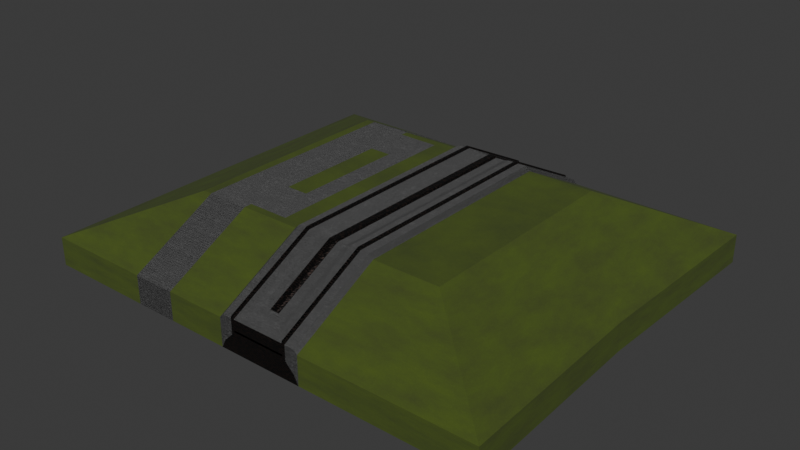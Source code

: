 # Source: VAB_Stand.blend  (saved by Blender 4.4.30; exported with 4.5.12 LTS)
import bpy
from mathutils import Matrix  # noqa: F401  (used for matrix-valued properties, if any)

bpy.ops.wm.read_factory_settings(use_empty=True)
scene = bpy.context.scene
scene.name = 'Scene'

# ---- collections
col_collection = bpy.data.collections.new('Collection'); scene.collection.children.link(col_collection)

# ---- images (referenced by path relative to the original .blend; pixels are not part of the script)
import os
ASSET_DIR = os.environ.get("B2B_ASSET_DIR", "")  # directory of the original .blend (textures are referenced by path, not embedded)
HERE = os.path.dirname(os.path.abspath(__file__))  # packed textures are extracted next to this script under _unpacked/

def load_image(name, relpath, width, height, colorspace="sRGB"):
    """Load a texture the original file referenced (path relative to the .blend, or extracted next to this script)."""
    p = next((c for c in (os.path.join(HERE, relpath), os.path.join(ASSET_DIR, relpath)) if relpath and os.path.exists(c)), "")
    if p:
        img = bpy.data.images.load(p, check_existing=True)
        img.name = name
    else:  # same state as the original file: an image datablock whose file is absent (Cycles renders it pink)
        img = bpy.data.images.new(name, width, height)
        img.source = "FILE"
        img.filepath = "//" + (relpath or name)
    img.colorspace_settings.name = colorspace
    return img
img_color = load_image('Color', 'VAB_Stand_CLR.png', 1024, 1024, 'sRGB')

# ---- materials (node trees are filled in below, after node groups)
mat_grass = bpy.data.materials.new('Grass')
mat_walkway = bpy.data.materials.new('Walkway')
mat_metal = bpy.data.materials.new('Metal')

# ---- material node trees
mat_grass.use_nodes = True; mat_grass.node_tree.nodes.clear()
_N = mat_grass.node_tree.nodes; _L = mat_grass.node_tree.links
n0 = _N.new('ShaderNodeBsdfPrincipled'); n0.name = 'Principled BSDF'; n0.location = (10, 300)
n0.inputs[2].default_value = 1.0
n1 = _N.new('ShaderNodeOutputMaterial'); n1.name = 'Material Output'; n1.location = (300, 300)
n2 = _N.new('ShaderNodeTexNoise'); n2.name = 'Noise Texture'; n2.location = (-746, 187)
n2.inputs[2].default_value = 10.0
n2.inputs[3].default_value = 5.0
n2.inputs[5].default_value = 3.3
n2.inputs[6].default_value = 0.8
n3 = _N.new('ShaderNodeValToRGB'); n3.name = 'Color Ramp'; n3.location = (-522, 200)
while len(n3.color_ramp.elements) > 1: n3.color_ramp.elements.remove(n3.color_ramp.elements[-1])
n3.color_ramp.elements[0].position = 0.3377; n3.color_ramp.elements[0].color = (0.06424, 0.09851, 0.007701, 1.0)
_e = n3.color_ramp.elements.new(0.9956); _e.color = (0.03319, 0.0387, 0.01192, 1.0)
n4 = _N.new('ShaderNodeTexVoronoi'); n4.name = 'Voronoi Texture'; n4.location = (-954, 379)
n4.normalize = True
n4.inputs[2].default_value = 200.0
n4.inputs[3].default_value = 15.0
n4.inputs[4].default_value = 0.8065
n5 = _N.new('ShaderNodeValToRGB'); n5.name = 'Color Ramp.001'; n5.location = (-607, 435)
n5.color_ramp.interpolation = 'EASE'
while len(n5.color_ramp.elements) > 1: n5.color_ramp.elements.remove(n5.color_ramp.elements[-1])
n5.color_ramp.elements[0].position = 0.2368; n5.color_ramp.elements[0].color = (1.0, 1.0, 1.0, 1.0)
_e = n5.color_ramp.elements.new(1.0); _e.color = (0.6335, 0.6335, 0.6335, 1.0)
n6 = _N.new('ShaderNodeMix'); n6.name = 'Mix'; n6.location = (-170, 382)
n6.data_type = 'RGBA'
n6.inputs[6].default_value = (0.264, 0.3796, 0.06041, 1.0)
n7 = _N.new('ShaderNodeTexImage'); n7.name = 'Image Texture'; n7.location = (-367, 733)
n7.image = img_color
_L.new(n0.outputs[0], n1.inputs[0])
_L.new(n2.outputs[1], n3.inputs[0])
_L.new(n6.outputs[2], n0.inputs[0])
_L.new(n4.outputs[0], n5.inputs[0])
_L.new(n3.outputs[0], n6.inputs[7])
_L.new(n5.outputs[0], n6.inputs[0])
n1.is_active_output = True
mat_walkway.use_nodes = True; mat_walkway.node_tree.nodes.clear()
_N = mat_walkway.node_tree.nodes; _L = mat_walkway.node_tree.links
n0 = _N.new('ShaderNodeBsdfPrincipled'); n0.name = 'Principled BSDF'; n0.location = (10, 300)
n1 = _N.new('ShaderNodeOutputMaterial'); n1.name = 'Material Output'; n1.location = (300, 300)
n2 = _N.new('ShaderNodeTexVoronoi'); n2.name = 'Voronoi Texture'; n2.location = (-1362, 308)
n2.inputs[2].default_value = 200.0
n2.inputs[3].default_value = 1.0
n2.inputs[8].default_value = 0.1
n3 = _N.new('ShaderNodeValToRGB'); n3.name = 'Color Ramp'; n3.location = (-605, 389)
while len(n3.color_ramp.elements) > 1: n3.color_ramp.elements.remove(n3.color_ramp.elements[-1])
n3.color_ramp.elements[0].position = 0.4386; n3.color_ramp.elements[0].color = (0.1058, 0.1058, 0.1058, 1.0)
_e = n3.color_ramp.elements.new(1.0); _e.color = (0.1588, 0.1588, 0.1588, 1.0)
n4 = _N.new('ShaderNodeBump'); n4.name = 'Bump'; n4.location = (-289, 38)
n4.inputs[1].default_value = 1.0
n5 = _N.new('ShaderNodeMix'); n5.name = 'Mix'; n5.location = (-955, 569)
n5.data_type = 'RGBA'
n5.inputs[7].default_value = (0.05555, 0.05555, 0.05555, 1.0)
n6 = _N.new('ShaderNodeTexNoise'); n6.name = 'Noise Texture'; n6.location = (-1841, 564)
n6.inputs[2].default_value = 34.6
n7 = _N.new('ShaderNodeValToRGB'); n7.name = 'Color Ramp.002'; n7.location = (-1588, 621)
while len(n7.color_ramp.elements) > 1: n7.color_ramp.elements.remove(n7.color_ramp.elements[-1])
n7.color_ramp.elements[0].position = 0.0; n7.color_ramp.elements[0].color = (0.0, 0.0, 0.0, 1.0)
_e = n7.color_ramp.elements.new(1.0); _e.color = (0.9598, 0.9598, 0.9598, 1.0)
n8 = _N.new('ShaderNodeTexImage'); n8.name = 'Image Texture'; n8.location = (-435, 841)
n8.image = img_color
_L.new(n0.outputs[0], n1.inputs[0])
_L.new(n4.outputs[0], n0.inputs[5])
_L.new(n7.outputs[0], n5.inputs[0])
_L.new(n6.outputs[1], n7.inputs[0])
_L.new(n5.outputs[2], n3.inputs[0])
_L.new(n2.outputs[1], n5.inputs[6])
_L.new(n3.outputs[0], n0.inputs[0])
_L.new(n2.outputs[1], n4.inputs[3])
n1.is_active_output = True
mat_metal.use_nodes = True; mat_metal.node_tree.nodes.clear()
_N = mat_metal.node_tree.nodes; _L = mat_metal.node_tree.links
n0 = _N.new('ShaderNodeBsdfPrincipled'); n0.name = 'Principled BSDF'; n0.location = (10, 300)
n0.inputs[1].default_value = 1.0
n1 = _N.new('ShaderNodeOutputMaterial'); n1.name = 'Material Output'; n1.location = (300, 300)
n2 = _N.new('ShaderNodeTexNoise'); n2.name = 'Noise Texture'; n2.location = (-711, 240)
n2.inputs[2].default_value = 159.3
n2.inputs[3].default_value = 15.0
n3 = _N.new('ShaderNodeValToRGB'); n3.name = 'Color Ramp'; n3.location = (-433, 143)
while len(n3.color_ramp.elements) > 1: n3.color_ramp.elements.remove(n3.color_ramp.elements[-1])
n3.color_ramp.elements[0].position = 0.443; n3.color_ramp.elements[0].color = (0.1447, 0.1447, 0.1447, 1.0)
_e = n3.color_ramp.elements.new(1.0); _e.color = (1.0, 1.0, 1.0, 1.0)
n4 = _N.new('ShaderNodeValToRGB'); n4.name = 'Color Ramp.001'; n4.location = (-436, 414)
while len(n4.color_ramp.elements) > 1: n4.color_ramp.elements.remove(n4.color_ramp.elements[-1])
n4.color_ramp.elements[0].position = 0.4781; n4.color_ramp.elements[0].color = (0.08037, 0.08037, 0.08037, 1.0)
_e = n4.color_ramp.elements.new(1.0); _e.color = (0.3288, 0.1445, 0.09088, 1.0)
n5 = _N.new('ShaderNodeTexImage'); n5.name = 'Image Texture'; n5.location = (-367, 733)
n5.image = img_color
_L.new(n0.outputs[0], n1.inputs[0])
_L.new(n2.outputs[1], n3.inputs[0])
_L.new(n3.outputs[0], n0.inputs[2])
_L.new(n2.outputs[1], n4.inputs[0])
_L.new(n4.outputs[0], n0.inputs[0])
n1.is_active_output = True

# ---- world
world_world = bpy.data.worlds.new('World'); scene.world = world_world
world_world.use_nodes = True; world_world.node_tree.nodes.clear()
_N = world_world.node_tree.nodes; _L = world_world.node_tree.links
n0 = _N.new('ShaderNodeOutputWorld'); n0.name = 'World Output'; n0.location = (300, 300)
n1 = _N.new('ShaderNodeBackground'); n1.name = 'Background'; n1.location = (10, 300)
n1.inputs[0].default_value = (0.05088, 0.05088, 0.05088, 1.0)
_L.new(n1.outputs[0], n0.inputs[0])
n0.is_active_output = True
world_world.color = (0.05088, 0.05088, 0.05088)
world_world.sun_shadow_jitter_overblur = 0.0

# ---- meshes
me_cube_001 = bpy.data.meshes.new('Cube.001')
me_cube_001.from_pydata([(-5.513, -4.281, -1.0), (-3.375, -2.378, -0.03008), (4.59, -4.281, -1.0), (2.355, -2.378, -0.03008), (-5.513, -4.281, -1.613), (4.59, -4.281, -1.613), (-0.8385, -4.281, -0.912), (-0.8385, -2.378, 0.05789), (-0.9276, -4.281, -1.613), (0.8343, -4.281, -0.912), (0.9234, -4.281, -1.613), (0.9234, -2.378, -0.03008), (-0.9276, -2.378, -0.03008), (-0.9276, -4.281, -1.0), (-0.5832, -4.281, -1.138), (0.8343, -2.378, 0.05789), (0.5791, -4.281, -1.138), (0.9234, -4.281, -1.0), (-0.8385, -4.281, -1.436), (0.8343, -4.281, -1.436), (-0.6376, -2.378, 0.1011), (-0.6376, -4.281, -0.8688), (0.6335, -2.378, 0.1011), (0.6335, -4.281, -0.8688), (-0.6376, -4.281, -1.192), (0.6335, -4.281, -1.192), (-0.5832, -2.378, 0.1011), (-0.5832, -4.281, -0.8688), (0.5791, -2.378, 0.1011), (0.5791, -4.281, -0.8688), (-0.6466, -4.281, -1.244), (0.6424, -4.281, -1.244), (-0.6466, -2.378, 0.05789), (-0.6466, -4.281, -0.912), (0.6424, -2.378, 0.05789), (0.6424, -4.281, -0.912), (-0.5743, -4.281, -1.172), (0.5701, -4.281, -1.172), (-0.5743, -2.378, 0.05789), (-0.1076, -3.865, -0.7277), (0.5701, -2.378, 0.05789), (0.1035, -3.865, -0.7277), (-0.5743, -4.281, -0.912), (0.5701, -4.281, -0.912), (-0.4107, -2.378, 0.05789), (0.4065, -2.378, 0.05789), (-0.4107, -4.135, -0.8377), (0.4065, -4.135, -0.8377), (-0.2999, -2.378, 0.03035), (0.2958, -2.378, 0.03035), (-0.2999, -4.037, -0.815), (0.2958, -4.037, -0.815), (-0.1076, -2.378, 0.03035), (0.1035, -2.378, 0.03035), (0.06471, -2.393, 0.06452), (-0.06887, -2.393, 0.06452), (-0.06887, -3.88, -0.6935), (0.06471, -3.88, -0.6935), (-5.513, -2.033, -1.0), (-3.375, -1.227, -0.03008), (4.523, -2.072, -1.0), (2.355, -1.227, -0.03008), (-5.513, -2.033, -1.613), (4.523, -2.072, -1.613), (-0.9276, -1.227, -0.03008), (0.9234, -1.227, -0.03008), (-0.8385, -1.258, 0.05789), (0.8343, -1.258, 0.05789), (-0.6466, -1.323, 0.05789), (0.6424, -1.323, 0.05789), (-0.5743, -1.348, 0.05789), (0.5701, -1.348, 0.05789), (-0.6376, -1.326, 0.1011), (0.6335, -1.326, 0.1011), (-0.5832, -1.345, 0.1011), (0.5791, -1.345, 0.1011), (-0.4107, -1.403, 0.05789), (0.4065, -1.403, 0.05789), (-0.2999, -1.441, 0.03035), (0.2958, -1.441, 0.03035), (-0.1076, -1.507, 0.03035), (0.1035, -1.507, 0.03035), (-0.06887, -1.521, 0.06452), (0.06471, -1.521, 0.06452), (-2.253, -2.378, -0.03008), (-2.253, -4.281, -1.0), (-2.253, -4.281, -1.613), (-2.253, -1.227, -0.03008), (-2.021, -4.281, -1.0), (-2.021, -4.281, -1.613), (-1.781, -1.227, -0.03008), (-1.781, -2.378, -0.03008), (-1.727, -4.281, -1.0), (-1.727, -4.281, -1.613), (-1.354, -1.227, -0.03008), (-1.354, -2.378, -0.03008), (-3.183, -2.378, -0.03008), (-3.183, -4.281, -1.0), (-3.183, -4.281, -1.613), (-3.183, -1.227, -0.03008), (-5.513, -3.954, -1.0), (2.355, -2.211, -0.03008), (-5.513, -3.954, -1.613), (-0.9276, -2.211, -0.03008), (0.9234, -2.211, -0.03008), (-0.8385, -2.215, 0.05789), (0.8343, -2.215, 0.05789), (-0.6466, -2.224, 0.05789), (0.6424, -2.224, 0.05789), (-0.5743, -2.228, 0.05789), (0.5701, -2.228, 0.05789), (-0.6376, -2.225, 0.1011), (0.6335, -2.225, 0.1011), (-0.5832, -2.228, 0.1011), (0.5791, -2.228, 0.1011), (-0.4107, -2.236, 0.05789), (0.4065, -2.236, 0.05789), (-0.2999, -2.242, 0.03035), (0.2958, -2.242, 0.03035), (-0.1076, -2.251, 0.03035), (0.1035, -2.251, 0.03035), (-0.06887, -2.266, 0.06452), (0.06471, -2.266, 0.06452), (-3.375, -2.211, -0.03008), (4.58, -3.96, -1.0), (4.58, -3.96, -1.613), (-2.253, -2.211, -0.03008), (-1.781, -2.211, -0.03008), (-1.354, -2.211, -0.03008), (-3.183, -2.211, -0.03008), (-3.375, 0.0, -0.03008), (4.461, 0.0, -1.0), (4.461, 0.0, -1.613), (-5.513, 0.0, -1.0), (2.355, 0.0, -0.03008), (-5.513, 0.0, -1.613), (-0.9276, 0.0, -0.03008), (0.9234, 0.0, -0.03008), (-0.8385, 0.0, 0.05789), (0.8343, 0.0, 0.05789), (-0.6466, 0.0, 0.05789), (0.6424, 0.0, 0.05789), (-0.5743, 0.0, 0.05789), (0.5701, 0.0, 0.05789), (-0.6376, 0.0, 0.1011), (0.6335, 0.0, 0.1011), (-0.5832, 0.0, 0.1011), (0.5791, 0.0, 0.1011), (-0.4107, 0.0, 0.05789), (0.4065, 0.0, 0.05789), (-0.2999, 0.0, 0.03035), (0.2958, 0.0, 0.03035), (-0.1076, 0.0, 0.03035), (0.1035, 0.0, 0.03035), (-0.06887, 0.0, 0.06452), (0.06471, 0.0, 0.06452), (-2.253, 0.0, -0.03008), (-1.781, 0.0, -0.03008), (-1.354, 0.0, -0.03008), (-3.183, 0.0, -0.03008), (-5.513, 4.281, -1.0), (-3.375, 2.378, -0.03008), (4.59, 4.281, -1.0), (2.355, 2.378, -0.03008), (-5.513, 4.281, -1.613), (4.59, 4.281, -1.613), (-0.8385, 4.281, -0.912), (-0.8385, 2.378, 0.05789), (-0.9276, 4.281, -1.613), (0.8343, 4.281, -0.912), (0.9234, 4.281, -1.613), (0.9234, 2.378, -0.03008), (-0.9276, 2.378, -0.03008), (-0.9276, 4.281, -1.0), (-0.5832, 4.281, -1.138), (0.8343, 2.378, 0.05789), (0.5791, 4.281, -1.138), (0.9234, 4.281, -1.0), (-0.8385, 4.281, -1.436), (0.8343, 4.281, -1.436), (-0.6376, 2.378, 0.1011), (-0.6376, 4.281, -0.8688), (0.6335, 2.378, 0.1011), (0.6335, 4.281, -0.8688), (-0.6376, 4.281, -1.192), (0.6335, 4.281, -1.192), (-0.5832, 2.378, 0.1011), (-0.5832, 4.281, -0.8688), (0.5791, 2.378, 0.1011), (0.5791, 4.281, -0.8688), (-0.6466, 4.281, -1.244), (0.6424, 4.281, -1.244), (-0.6466, 2.378, 0.05789), (-0.6466, 4.281, -0.912), (0.6424, 2.378, 0.05789), (0.6424, 4.281, -0.912), (-0.5743, 4.281, -1.172), (0.5701, 4.281, -1.172), (-0.5743, 2.378, 0.05789), (-0.1076, 3.865, -0.7277), (0.5701, 2.378, 0.05789), (0.1035, 3.865, -0.7277), (-0.5743, 4.281, -0.912), (0.5701, 4.281, -0.912), (-0.4107, 2.378, 0.05789), (0.4065, 2.378, 0.05789), (-0.4107, 4.135, -0.8377), (0.4065, 4.135, -0.8377), (-0.2999, 2.378, 0.03035), (0.2958, 2.378, 0.03035), (-0.2999, 4.037, -0.815), (0.2958, 4.037, -0.815), (-0.1076, 2.378, 0.03035), (0.1035, 2.378, 0.03035), (0.06471, 2.393, 0.06452), (-0.06887, 2.393, 0.06452), (-0.06887, 3.88, -0.6935), (0.06471, 3.88, -0.6935), (-5.513, 2.033, -1.0), (-3.375, 1.227, -0.03008), (4.523, 2.072, -1.0), (2.355, 1.227, -0.03008), (-5.513, 2.033, -1.613), (4.523, 2.072, -1.613), (-0.9276, 1.227, -0.03008), (0.9234, 1.227, -0.03008), (-0.8385, 1.258, 0.05789), (0.8343, 1.258, 0.05789), (-0.6466, 1.323, 0.05789), (0.6424, 1.323, 0.05789), (-0.5743, 1.348, 0.05789), (0.5701, 1.348, 0.05789), (-0.6376, 1.326, 0.1011), (0.6335, 1.326, 0.1011), (-0.5832, 1.345, 0.1011), (0.5791, 1.345, 0.1011), (-0.4107, 1.403, 0.05789), (0.4065, 1.403, 0.05789), (-0.2999, 1.441, 0.03035), (0.2958, 1.441, 0.03035), (-0.1076, 1.507, 0.03035), (0.1035, 1.507, 0.03035), (-0.06887, 1.521, 0.06452), (0.06471, 1.521, 0.06452), (-2.253, 2.378, -0.03008), (-2.253, 4.281, -1.0), (-2.253, 4.281, -1.613), (-2.253, 1.227, -0.03008), (-2.021, 4.281, -1.0), (-2.021, 4.281, -1.613), (-1.781, 1.227, -0.03008), (-1.781, 2.378, -0.03008), (-1.727, 4.281, -1.0), (-1.727, 4.281, -1.613), (-1.354, 1.227, -0.03008), (-1.354, 2.378, -0.03008), (-3.183, 2.378, -0.03008), (-3.183, 4.281, -1.0), (-3.183, 4.281, -1.613), (-3.183, 1.227, -0.03008), (-5.513, 3.954, -1.0), (2.355, 2.211, -0.03008), (-5.513, 3.954, -1.613), (-0.9276, 2.211, -0.03008), (0.9234, 2.211, -0.03008), (-0.8385, 2.215, 0.05789), (0.8343, 2.215, 0.05789), (-0.6466, 2.224, 0.05789), (0.6424, 2.224, 0.05789), (-0.5743, 2.228, 0.05789), (0.5701, 2.228, 0.05789), (-0.6376, 2.225, 0.1011), (0.6335, 2.225, 0.1011), (-0.5832, 2.228, 0.1011), (0.5791, 2.228, 0.1011), (-0.4107, 2.236, 0.05789), (0.4065, 2.236, 0.05789), (-0.2999, 2.242, 0.03035), (0.2958, 2.242, 0.03035), (-0.1076, 2.251, 0.03035), (0.1035, 2.251, 0.03035), (-0.06887, 2.266, 0.06452), (0.06471, 2.266, 0.06452), (-3.375, 2.211, -0.03008), (4.58, 3.96, -1.0), (4.58, 3.96, -1.613), (-2.253, 2.211, -0.03008), (-1.781, 2.211, -0.03008), (-1.354, 2.211, -0.03008), (-3.183, 2.211, -0.03008)], [], [(124, 101, 3, 2), (97, 96, 1, 0), (97, 0, 4, 98), (129, 123, 1, 96), (124, 2, 5, 125), (52, 39, 56, 55), (43, 42, 36, 37), (41, 53, 54, 57), (2, 3, 11, 17), (2, 17, 10, 5), (101, 104, 11, 3), (18, 6, 13, 8), (6, 7, 12, 13), (19, 18, 8, 10), (15, 9, 17, 11), (9, 19, 10, 17), (106, 15, 11, 104), (31, 30, 18, 19), (30, 33, 6, 18), (33, 32, 7, 6), (34, 35, 9, 15), (35, 31, 19, 9), (108, 34, 15, 106), (16, 14, 24, 25), (14, 27, 21, 24), (27, 26, 20, 21), (28, 29, 23, 22), (29, 16, 25, 23), (114, 28, 22, 112), (25, 24, 30, 31), (24, 21, 33, 30), (21, 20, 32, 33), (22, 23, 35, 34), (23, 25, 31, 35), (112, 22, 34, 108), (14, 16, 37, 36), (113, 26, 38, 109), (27, 14, 36, 42), (26, 27, 42, 38), (29, 28, 40, 43), (16, 29, 43, 37), (47, 46, 42, 43), (46, 44, 38, 42), (45, 47, 43, 40), (116, 45, 40, 110), (51, 50, 46, 47), (50, 48, 44, 46), (49, 51, 47, 45), (118, 49, 45, 116), (41, 39, 50, 51), (39, 52, 48, 50), (53, 41, 51, 49), (120, 53, 49, 118), (122, 121, 55, 54), (57, 54, 55, 56), (39, 41, 57, 56), (119, 52, 55, 121), (152, 80, 82, 154), (120, 81, 83, 122), (155, 154, 82, 83), (153, 81, 79, 151), (119, 80, 78, 117), (151, 79, 77, 149), (117, 78, 76, 115), (149, 77, 71, 143), (115, 76, 70, 109), (114, 75, 71, 110), (146, 74, 70, 142), (145, 73, 69, 141), (111, 72, 68, 107), (147, 75, 73, 145), (113, 74, 72, 111), (141, 69, 67, 139), (107, 68, 66, 105), (139, 67, 65, 137), (105, 66, 64, 103), (134, 137, 65, 61), (131, 60, 63, 132), (100, 58, 62, 102), (159, 130, 59, 99), (131, 134, 61, 60), (100, 123, 59, 58), (157, 156, 87, 90), (127, 126, 84, 91), (88, 85, 86, 89), (88, 91, 84, 85), (92, 95, 91, 88), (92, 88, 89, 93), (128, 127, 91, 95), (158, 157, 90, 94), (136, 158, 94, 64), (103, 128, 95, 12), (13, 92, 93, 8), (13, 12, 95, 92), (156, 159, 99, 87), (126, 129, 96, 84), (85, 97, 98, 86), (85, 84, 96, 97), (87, 99, 129, 126), (64, 94, 128, 103), (94, 90, 127, 128), (90, 87, 126, 127), (0, 1, 123, 100), (0, 100, 102, 4), (7, 105, 103, 12), (32, 107, 105, 7), (26, 113, 111, 20), (20, 111, 107, 32), (28, 114, 110, 40), (44, 115, 109, 38), (48, 117, 115, 44), (52, 119, 117, 48), (53, 120, 122, 54), (80, 119, 121, 82), (83, 82, 121, 122), (81, 120, 118, 79), (79, 118, 116, 77), (77, 116, 110, 71), (74, 113, 109, 70), (73, 112, 108, 69), (75, 114, 112, 73), (69, 108, 106, 67), (67, 106, 104, 65), (61, 65, 104, 101), (60, 124, 125, 63), (99, 59, 123, 129), (60, 61, 101, 124), (81, 153, 155, 83), (80, 152, 150, 78), (78, 150, 148, 76), (74, 146, 144, 72), (75, 147, 143, 71), (76, 148, 142, 70), (72, 144, 140, 68), (68, 140, 138, 66), (66, 138, 136, 64), (58, 133, 135, 62), (58, 59, 130, 133), (284, 162, 163, 261), (257, 160, 161, 256), (257, 258, 164, 160), (289, 256, 161, 283), (284, 285, 165, 162), (212, 215, 216, 199), (203, 197, 196, 202), (201, 217, 214, 213), (162, 177, 171, 163), (162, 165, 170, 177), (261, 163, 171, 264), (178, 168, 173, 166), (166, 173, 172, 167), (179, 170, 168, 178), (175, 171, 177, 169), (169, 177, 170, 179), (266, 264, 171, 175), (191, 179, 178, 190), (190, 178, 166, 193), (193, 166, 167, 192), (194, 175, 169, 195), (195, 169, 179, 191), (268, 266, 175, 194), (176, 185, 184, 174), (174, 184, 181, 187), (187, 181, 180, 186), (188, 182, 183, 189), (189, 183, 185, 176), (274, 272, 182, 188), (185, 191, 190, 184), (184, 190, 193, 181), (181, 193, 192, 180), (182, 194, 195, 183), (183, 195, 191, 185), (272, 268, 194, 182), (174, 196, 197, 176), (273, 269, 198, 186), (187, 202, 196, 174), (186, 198, 202, 187), (189, 203, 200, 188), (176, 197, 203, 189), (207, 203, 202, 206), (206, 202, 198, 204), (205, 200, 203, 207), (276, 270, 200, 205), (211, 207, 206, 210), (210, 206, 204, 208), (209, 205, 207, 211), (278, 276, 205, 209), (201, 211, 210, 199), (199, 210, 208, 212), (213, 209, 211, 201), (280, 278, 209, 213), (282, 214, 215, 281), (217, 216, 215, 214), (199, 216, 217, 201), (279, 281, 215, 212), (152, 154, 242, 240), (280, 282, 243, 241), (155, 243, 242, 154), (153, 151, 239, 241), (279, 277, 238, 240), (151, 149, 237, 239), (277, 275, 236, 238), (149, 143, 231, 237), (275, 269, 230, 236), (274, 270, 231, 235), (146, 142, 230, 234), (145, 141, 229, 233), (271, 267, 228, 232), (147, 145, 233, 235), (273, 271, 232, 234), (141, 139, 227, 229), (267, 265, 226, 228), (139, 137, 225, 227), (265, 263, 224, 226), (134, 221, 225, 137), (131, 132, 223, 220), (260, 262, 222, 218), (159, 259, 219, 130), (131, 220, 221, 134), (260, 218, 219, 283), (157, 250, 247, 156), (287, 251, 244, 286), (248, 249, 246, 245), (248, 245, 244, 251), (252, 248, 251, 255), (252, 253, 249, 248), (288, 255, 251, 287), (158, 254, 250, 157), (136, 224, 254, 158), (263, 172, 255, 288), (173, 168, 253, 252), (173, 252, 255, 172), (156, 247, 259, 159), (286, 244, 256, 289), (245, 246, 258, 257), (245, 257, 256, 244), (247, 286, 289, 259), (224, 263, 288, 254), (254, 288, 287, 250), (250, 287, 286, 247), (160, 260, 283, 161), (160, 164, 262, 260), (167, 172, 263, 265), (192, 167, 265, 267), (186, 180, 271, 273), (180, 192, 267, 271), (188, 200, 270, 274), (204, 198, 269, 275), (208, 204, 275, 277), (212, 208, 277, 279), (213, 214, 282, 280), (240, 242, 281, 279), (243, 282, 281, 242), (241, 239, 278, 280), (239, 237, 276, 278), (237, 231, 270, 276), (234, 230, 269, 273), (233, 229, 268, 272), (235, 233, 272, 274), (229, 227, 266, 268), (227, 225, 264, 266), (221, 261, 264, 225), (220, 223, 285, 284), (259, 289, 283, 219), (220, 284, 261, 221), (241, 243, 155, 153), (240, 238, 150, 152), (238, 236, 148, 150), (234, 232, 144, 146), (235, 231, 143, 147), (236, 230, 142, 148), (232, 228, 140, 144), (228, 226, 138, 140), (226, 224, 136, 138), (218, 222, 135, 133), (218, 133, 130, 219)])
me_cube_001.polygons.foreach_set('material_index', [0, 0, 0, 0, 0, 2, 2, 2, 0, 0, 0, 1, 1, 2, 1, 1, 1, 2, 1, 1, 1, 1, 1, 2, 2, 2, 2, 2, 2, 2, 2, 2, 2, 2, 2, 2, 2, 2, 2, 2, 2, 1, 1, 1, 1, 1, 1, 1, 1, 1, 1, 1, 1, 2, 2, 2, 2, 2, 2, 2, 1, 1, 1, 1, 1, 1, 2, 2, 2, 2, 2, 2, 1, 1, 1, 1, 0, 0, 0, 0, 0, 0, 0, 0, 0, 0, 0, 0, 0, 1, 0, 0, 0, 0, 1, 1, 1, 1, 1, 0, 1, 1, 0, 0, 1, 1, 2, 2, 2, 1, 1, 1, 2, 2, 2, 1, 1, 1, 2, 2, 2, 1, 1, 0, 0, 0, 0, 2, 1, 1, 2, 2, 1, 2, 1, 1, 0, 0, 0, 0, 0, 0, 0, 2, 2, 2, 0, 0, 0, 1, 1, 2, 1, 1, 1, 2, 1, 1, 1, 1, 1, 2, 2, 2, 2, 2, 2, 2, 2, 2, 2, 2, 2, 2, 2, 2, 2, 2, 2, 1, 1, 1, 1, 1, 1, 1, 1, 1, 1, 1, 1, 2, 2, 2, 2, 2, 2, 2, 1, 1, 1, 1, 1, 1, 2, 2, 2, 2, 2, 2, 1, 1, 1, 1, 0, 0, 0, 0, 0, 0, 0, 0, 0, 0, 0, 0, 0, 1, 0, 0, 0, 0, 1, 1, 1, 1, 1, 0, 1, 1, 0, 0, 1, 1, 2, 2, 2, 1, 1, 1, 2, 2, 2, 1, 1, 1, 2, 2, 2, 1, 1, 0, 0, 0, 0, 2, 1, 1, 2, 2, 1, 2, 1, 1, 0, 0])
_uv = me_cube_001.uv_layers.new(name='UVMap')
_uv.uv.foreach_set('vector', [0.1634, 0.02164, 2.157e-08, 0.1394, 2.242e-08, 0.1281, 0.164, -1.971e-08, 0.4657, 0.4769, 0.3219, 0.4769, 0.3219, 0.4639, 0.4657, 0.3201, 0.762, 0.4769, 0.762, 0.3201, 0.8033, 0.3201, 0.8033, 0.4769, 0.3349, 0.01127, 0.3219, 0.01127, 0.3219, 0.0, 0.3349, 0.0, 0.8947, 0.3417, 0.8947, 0.3201, 0.9359, 0.3201, 0.9359, 0.3417, 0.2867, 0.5764, 0.2867, 0.6888, 0.2831, 0.6886, 0.2831, 0.5763, 0.7561, 0.7295, 0.7561, 0.6525, 0.7736, 0.6525, 0.7736, 0.7295, 0.2903, 0.6888, 0.2903, 0.5764, 0.2939, 0.5763, 0.2939, 0.6886, 0.6304, 0.2467, 0.4867, 0.09633, 0.4867, -3.373e-09, 0.6304, 7.481e-09, 0.762, 1.0, 0.762, 0.7533, 0.8033, 0.7533, 0.8033, 1.0, 0.7268, 0.01127, 0.6304, 0.01127, 0.6304, 0.0, 0.7268, 0.0, 0.7914, 0.6347, 0.7561, 0.6347, 0.762, 0.6287, 0.8033, 0.6287, 0.2039, 0.72, 0.2039, 0.5763, 0.2119, 0.579, 0.2119, 0.7227, 0.7914, 0.7473, 0.7914, 0.6347, 0.8033, 0.6287, 0.8033, 0.7533, 0.7164, 0.5668, 0.7164, 0.7106, 0.7084, 0.7133, 0.7084, 0.5695, 0.7561, 0.7473, 0.7914, 0.7473, 0.8033, 0.7533, 0.762, 0.7533, 0.8089, 0.01098, 0.8089, -3.112e-09, 0.8173, -2.477e-09, 0.8173, 0.01127, 0.7785, 0.7343, 0.7785, 0.6476, 0.7914, 0.6347, 0.7914, 0.7473, 0.7785, 0.6476, 0.7561, 0.6476, 0.7561, 0.6347, 0.7914, 0.6347, 0.6955, 0.7106, 0.6955, 0.5668, 0.7084, 0.5668, 0.7084, 0.7106, 0.1701, 0.5763, 0.1701, 0.72, 0.1572, 0.72, 0.1572, 0.5763, 0.7561, 0.7343, 0.7785, 0.7343, 0.7914, 0.7473, 0.7561, 0.7473, 0.7526, 0.01033, 0.7526, 0.0, 0.7656, 0.0, 0.7656, 0.01098, 0.7713, 0.7301, 0.7713, 0.6519, 0.775, 0.6482, 0.775, 0.7337, 0.7713, 0.6519, 0.7532, 0.6519, 0.7532, 0.6482, 0.775, 0.6482, 0.2684, 0.72, 0.2684, 0.5763, 0.2721, 0.5763, 0.2721, 0.72, 0.2757, 0.5763, 0.2757, 0.72, 0.2721, 0.72, 0.2721, 0.5763, 0.7532, 0.7301, 0.7713, 0.7301, 0.775, 0.7337, 0.7532, 0.7337, 0.8327, 0.01012, 0.8327, 0.0, 0.8364, 0.0, 0.8364, 0.01031, 0.775, 0.7337, 0.775, 0.6482, 0.7785, 0.6476, 0.7785, 0.7343, 0.775, 0.6482, 0.7532, 0.6482, 0.7561, 0.6476, 0.7785, 0.6476, 0.3055, 0.72, 0.3055, 0.5763, 0.3081, 0.5776, 0.3081, 0.7213, 0.3161, 0.5763, 0.3161, 0.72, 0.3135, 0.7213, 0.3135, 0.5776, 0.7532, 0.7337, 0.775, 0.7337, 0.7785, 0.7343, 0.7561, 0.7343, 0.846, 0.01031, 0.846, -3.16e-10, 0.8489, -9.183e-11, 0.8489, 0.01033, 0.3188, 0.6545, 0.3188, 0.5763, 0.3211, 0.5769, 0.3211, 0.6539, 0.84, 0.01012, 0.84, -7.644e-10, 0.843, -5.402e-10, 0.843, 0.01009, 0.7532, 0.6519, 0.7713, 0.6519, 0.7736, 0.6525, 0.7561, 0.6525, 0.3028, 0.5763, 0.3028, 0.72, 0.3002, 0.7213, 0.3002, 0.5776, 0.2975, 0.72, 0.2975, 0.5763, 0.3002, 0.5776, 0.3002, 0.7213, 0.7713, 0.7301, 0.7532, 0.7301, 0.7561, 0.7295, 0.7736, 0.7295, 0.6205, 0.6996, 0.6755, 0.6996, 0.6865, 0.7106, 0.6094, 0.7106, 0.6755, 0.6996, 0.6755, 0.5668, 0.6865, 0.5668, 0.6865, 0.7106, 0.6205, 0.5668, 0.6205, 0.6996, 0.6094, 0.7106, 0.6094, 0.5668, 0.7785, 0.009548, 0.7785, 0.0, 0.7895, 0.0, 0.7895, 0.01009, 0.4867, 0.2943, 0.4867, 0.2542, 0.4935, 0.2467, 0.4935, 0.3017, 0.2428, 0.7024, 0.2428, 0.5771, 0.2504, 0.5763, 0.2504, 0.709, 0.2352, 0.5771, 0.2352, 0.7024, 0.2275, 0.709, 0.2275, 0.5763, 0.825, 0.3109, 0.825, 0.3201, 0.8173, 0.3201, 0.8173, 0.3105, 0.08996, 0.6886, 0.1042, 0.6886, 0.1171, 0.7016, 0.07702, 0.7016, 0.1042, 0.6886, 0.1042, 0.5763, 0.1171, 0.5763, 0.1171, 0.7016, 0.08996, 0.5763, 0.08996, 0.6886, 0.07702, 0.7016, 0.07702, 0.5763, 0.7268, 0.008536, 0.7268, 0.0, 0.7397, 0.0, 0.7397, 0.009178, 0.6955, 0.5754, 0.6865, 0.5754, 0.6865, 0.5668, 0.6955, 0.5668, 0.2504, 0.6886, 0.2504, 0.5763, 0.2594, 0.5763, 0.2594, 0.6886, 0.4892, 0.3017, 0.4892, 0.3159, 0.4867, 0.3133, 0.4867, 0.3044, 0.7233, 0.8794, 0.7233, 0.8879, 0.7198, 0.8889, 0.7198, 0.8804, 0.7233, 0.7279, 0.7233, 0.8293, 0.7198, 0.8303, 0.7198, 0.7279, 0.7198, 0.5764, 0.7198, 0.6265, 0.7164, 0.6255, 0.7164, 0.5754, 0.6955, 0.7279, 0.6865, 0.7279, 0.6865, 0.6255, 0.6955, 0.6255, 0.7268, 0.16, 0.7268, 0.05865, 0.7397, 0.06306, 0.7397, 0.16, 0.7526, 0.008536, 0.7526, 0.05865, 0.7397, 0.06306, 0.7397, 0.009178, 0.825, 0.16, 0.825, 0.257, 0.8173, 0.2545, 0.8173, 0.16, 0.8327, 0.009178, 0.8327, 0.06306, 0.825, 0.0656, 0.825, 0.009548, 0.7785, 0.16, 0.7785, 0.0656, 0.7895, 0.06935, 0.7895, 0.16, 0.8005, 0.009548, 0.8005, 0.0656, 0.7895, 0.06935, 0.7895, 0.01009, 0.843, 0.31, 0.843, 0.2505, 0.846, 0.2507, 0.846, 0.31, 0.84, 0.16, 0.84, 0.06956, 0.843, 0.06935, 0.843, 0.16, 0.846, 0.16, 0.846, 0.07081, 0.8489, 0.07101, 0.8489, 0.16, 0.8489, 0.3098, 0.8489, 0.2493, 0.8519, 0.2491, 0.8519, 0.3098, 0.8327, 0.16, 0.8327, 0.06956, 0.8364, 0.07081, 0.8364, 0.16, 0.84, 0.01012, 0.84, 0.06956, 0.8364, 0.07081, 0.8364, 0.01031, 0.7526, 0.16, 0.7526, 0.07101, 0.7656, 0.07541, 0.7656, 0.16, 0.7785, 0.01033, 0.7785, 0.07101, 0.7656, 0.07541, 0.7656, 0.01098, 0.8089, 0.16, 0.8089, 0.07541, 0.8173, 0.07745, 0.8173, 0.16, 0.8005, 0.3091, 0.8005, 0.2447, 0.8089, 0.2426, 0.8089, 0.3088, 0.7268, 0.16, 0.6304, 0.16, 0.6304, 0.07745, 0.7268, 0.07745, 0.8947, 0.6078, 0.8947, 0.4686, 0.9359, 0.4686, 0.9359, 0.6078, 0.8534, 0.8743, 0.8534, 0.7451, 0.8947, 0.7451, 0.8947, 0.8743, 0.3349, 0.16, 0.3219, 0.16, 0.3219, 0.07745, 0.3349, 0.07745, 0.1561, 0.2881, 1.034e-08, 0.2881, 1.657e-08, 0.2055, 0.1599, 0.1487, 0.3219, 0.5542, 0.164, 0.4369, 0.164, 0.3707, 0.3219, 0.425, 0.4292, 0.16, 0.3975, 0.16, 0.3975, 0.07745, 0.4292, 0.07745, 0.4292, 0.01127, 0.3975, 0.01127, 0.3975, 0.0, 0.4292, 0.0, 0.762, 0.5551, 0.762, 0.5395, 0.8033, 0.5395, 0.8033, 0.5551, 0.4657, 0.5551, 0.3219, 0.5712, 0.3219, 0.5395, 0.4657, 0.5395, 0.4657, 0.5749, 0.3219, 0.6, 0.3219, 0.5712, 0.4657, 0.5551, 0.762, 0.5749, 0.762, 0.5551, 0.8033, 0.5551, 0.8033, 0.5749, 0.4579, 0.01127, 0.4292, 0.01127, 0.4292, 0.0, 0.4579, 0.0, 0.4579, 0.16, 0.4292, 0.16, 0.4292, 0.07745, 0.4579, 0.07745, 0.4867, 0.16, 0.4579, 0.16, 0.4579, 0.07745, 0.4867, 0.07745, 0.4867, 0.01127, 0.4579, 0.01127, 0.4579, 0.0, 0.4867, 0.0, 0.762, 0.6287, 0.762, 0.5749, 0.8033, 0.5749, 0.8033, 0.6287, 0.4657, 0.6287, 0.3219, 0.6287, 0.3219, 0.6, 0.4657, 0.5749, 0.3975, 0.16, 0.3349, 0.16, 0.3349, 0.07745, 0.3975, 0.07745, 0.3975, 0.01127, 0.3349, 0.01127, 0.3349, 0.0, 0.3975, 0.0, 0.762, 0.5395, 0.762, 0.4769, 0.8033, 0.4769, 0.8033, 0.5395, 0.4657, 0.5395, 0.3219, 0.5395, 0.3219, 0.4769, 0.4657, 0.4769, 0.3975, 0.07745, 0.3349, 0.07745, 0.3349, 0.01127, 0.3975, 0.01127, 0.4867, 0.07745, 0.4579, 0.07745, 0.4579, 0.01127, 0.4867, 0.01127, 0.4579, 0.07745, 0.4292, 0.07745, 0.4292, 0.01127, 0.4579, 0.01127, 0.4292, 0.07745, 0.3975, 0.07745, 0.3975, 0.01127, 0.4292, 0.01127, 0.3219, 0.5763, 0.164, 0.4482, 0.164, 0.4369, 0.3219, 0.5542, 0.8534, 0.8964, 0.8534, 0.8743, 0.8947, 0.8743, 0.8947, 0.8964, 0.8005, 0.3201, 0.8005, 0.3091, 0.8089, 0.3088, 0.8089, 0.3201, 0.7785, 0.0, 0.7785, 0.01033, 0.7656, 0.01098, 0.7656, 0.0, 0.84, 0.0, 0.84, 0.01012, 0.8364, 0.01031, 0.8364, 0.0, 0.8489, 0.3201, 0.8489, 0.3098, 0.8519, 0.3098, 0.8519, 0.3201, 0.843, 0.3201, 0.843, 0.31, 0.846, 0.31, 0.846, 0.3201, 0.8005, 0.0, 0.8005, 0.009548, 0.7895, 0.01009, 0.7895, 0.0, 0.8327, -1.317e-09, 0.8327, 0.009178, 0.825, 0.009548, 0.825, -1.897e-09, 0.7526, 0.0, 0.7526, 0.008536, 0.7397, 0.009178, 0.7397, 0.0, 0.7198, 0.5678, 0.7198, 0.5764, 0.7164, 0.5754, 0.7164, 0.5668, 0.7233, 0.8293, 0.7233, 0.8794, 0.7198, 0.8804, 0.7198, 0.8303, 0.6955, 0.6255, 0.6865, 0.6255, 0.6865, 0.5754, 0.6955, 0.5754, 0.7268, 0.05865, 0.7268, 0.008536, 0.7397, 0.009178, 0.7397, 0.06306, 0.825, 0.257, 0.825, 0.3109, 0.8173, 0.3105, 0.8173, 0.2545, 0.7785, 0.0656, 0.7785, 0.009548, 0.7895, 0.01009, 0.7895, 0.06935, 0.84, 0.06956, 0.84, 0.01012, 0.843, 0.01009, 0.843, 0.06935, 0.846, 0.07081, 0.846, 0.01031, 0.8489, 0.01033, 0.8489, 0.07101, 0.8327, 0.06956, 0.8327, 0.01012, 0.8364, 0.01031, 0.8364, 0.07081, 0.7526, 0.07101, 0.7526, 0.01033, 0.7656, 0.01098, 0.7656, 0.07541, 0.8089, 0.07541, 0.8089, 0.01098, 0.8173, 0.01127, 0.8173, 0.07745, 0.7268, 0.07745, 0.6304, 0.07745, 0.6304, 0.01127, 0.7268, 0.01127, 0.8947, 0.4686, 0.8947, 0.3417, 0.9359, 0.3417, 0.9359, 0.4686, 0.3349, 0.07745, 0.3219, 0.07745, 0.3219, 0.01127, 0.3349, 0.01127, 0.1599, 0.1487, 1.657e-08, 0.2055, 2.157e-08, 0.1394, 0.1634, 0.02164, 0.7198, 0.6265, 0.7198, 0.7279, 0.7164, 0.7279, 0.7164, 0.6255, 0.7526, 0.05865, 0.7526, 0.16, 0.7397, 0.16, 0.7397, 0.06306, 0.8327, 0.06306, 0.8327, 0.16, 0.825, 0.16, 0.825, 0.0656, 0.84, 0.06956, 0.84, 0.16, 0.8364, 0.16, 0.8364, 0.07081, 0.843, 0.2505, 0.843, 0.16, 0.846, 0.16, 0.846, 0.2507, 0.8005, 0.0656, 0.8005, 0.16, 0.7895, 0.16, 0.7895, 0.06935, 0.8489, 0.2493, 0.8489, 0.16, 0.8519, 0.16, 0.8519, 0.2491, 0.7785, 0.07101, 0.7785, 0.16, 0.7656, 0.16, 0.7656, 0.07541, 0.8005, 0.2447, 0.8005, 0.16, 0.8089, 0.16, 0.8089, 0.2426, 0.8534, 0.7451, 0.8534, 0.6082, 0.8947, 0.6082, 0.8947, 0.7451, 0.3219, 0.425, 0.164, 0.3707, 0.164, 0.2881, 0.3219, 0.2881, 0.1634, 0.5546, 0.164, 0.5763, -1.745e-09, 0.4482, -8.936e-10, 0.4369, 0.6094, 0.4719, 0.6094, 0.6287, 0.4657, 0.4848, 0.4657, 0.4719, 0.8121, 0.8432, 0.8534, 0.8432, 0.8534, 1.0, 0.8121, 1.0, 0.3349, 0.3088, 0.3349, 0.3201, 0.3219, 0.3201, 0.3219, 0.3088, 0.8947, 0.8745, 0.9359, 0.8745, 0.9359, 0.8961, 0.8947, 0.8961, 0.2867, 0.5764, 0.2903, 0.5763, 0.2903, 0.6886, 0.2867, 0.6888, 0.8062, 0.5906, 0.8237, 0.5906, 0.8237, 0.6676, 0.8062, 0.6676, 0.2975, 0.6888, 0.2939, 0.6886, 0.2939, 0.5763, 0.2975, 0.5764, 0.7532, 0.3201, 0.7532, 0.5668, 0.6094, 0.5668, 0.6094, 0.4705, 0.8121, 0.3201, 0.8534, 0.3201, 0.8534, 0.5668, 0.8121, 0.5668, 0.7268, 0.3088, 0.7268, 0.3201, 0.6304, 0.3201, 0.6304, 0.3088, 0.8415, 0.6854, 0.8534, 0.6914, 0.8121, 0.6914, 0.8062, 0.6854, 0.2199, 0.72, 0.2119, 0.7227, 0.2119, 0.579, 0.2199, 0.5763, 0.8415, 0.5728, 0.8534, 0.5668, 0.8534, 0.6914, 0.8415, 0.6854, 0.196, 0.5763, 0.2039, 0.579, 0.2039, 0.7227, 0.196, 0.72, 0.8062, 0.5728, 0.8121, 0.5668, 0.8534, 0.5668, 0.8415, 0.5728, 0.8089, 0.3091, 0.8173, 0.3088, 0.8173, 0.3201, 0.8089, 0.3201, 0.8286, 0.5857, 0.8415, 0.5728, 0.8415, 0.6854, 0.8286, 0.6725, 0.8286, 0.6725, 0.8415, 0.6854, 0.8062, 0.6854, 0.8062, 0.6725, 0.183, 0.72, 0.1701, 0.72, 0.1701, 0.5763, 0.183, 0.5763, 0.183, 0.5763, 0.196, 0.5763, 0.196, 0.72, 0.183, 0.72, 0.8062, 0.5857, 0.8062, 0.5728, 0.8415, 0.5728, 0.8286, 0.5857, 0.7526, 0.3098, 0.7656, 0.3091, 0.7656, 0.3201, 0.7526, 0.3201, 0.8214, 0.59, 0.825, 0.5864, 0.825, 0.6719, 0.8214, 0.6682, 0.8214, 0.6682, 0.825, 0.6719, 0.8033, 0.6719, 0.8033, 0.6682, 0.2794, 0.72, 0.2757, 0.72, 0.2757, 0.5763, 0.2794, 0.5763, 0.2794, 0.5763, 0.2831, 0.5763, 0.2831, 0.72, 0.2794, 0.72, 0.8033, 0.59, 0.8033, 0.5864, 0.825, 0.5864, 0.8214, 0.59, 0.8327, 0.31, 0.8364, 0.3098, 0.8364, 0.3201, 0.8327, 0.3201, 0.825, 0.5864, 0.8286, 0.5857, 0.8286, 0.6725, 0.825, 0.6719, 0.825, 0.6719, 0.8286, 0.6725, 0.8062, 0.6725, 0.8033, 0.6719, 0.3108, 0.72, 0.3081, 0.7213, 0.3081, 0.5776, 0.3108, 0.5763, 0.3161, 0.5763, 0.3188, 0.5776, 0.3188, 0.7213, 0.3161, 0.72, 0.8033, 0.5864, 0.8062, 0.5857, 0.8286, 0.5857, 0.825, 0.5864, 0.846, 0.3098, 0.8489, 0.3098, 0.8489, 0.3201, 0.846, 0.3201, 0.3219, 0.6287, 0.3242, 0.6293, 0.3242, 0.7063, 0.3219, 0.7069, 0.84, 0.31, 0.843, 0.31, 0.843, 0.3201, 0.84, 0.3201, 0.8033, 0.6682, 0.8062, 0.6676, 0.8237, 0.6676, 0.8214, 0.6682, 0.3108, 0.5763, 0.3135, 0.5776, 0.3135, 0.7213, 0.3108, 0.72, 0.3055, 0.72, 0.3028, 0.7213, 0.3028, 0.5776, 0.3055, 0.5763, 0.8214, 0.59, 0.8237, 0.5906, 0.8062, 0.5906, 0.8033, 0.59, 0.06601, 0.709, 0.07702, 0.72, 0.0, 0.72, 0.01101, 0.709, 0.01101, 0.709, 0.0, 0.72, 0.0, 0.5763, 0.01101, 0.5763, 0.06601, 0.5763, 0.07702, 0.5763, 0.07702, 0.72, 0.06601, 0.709, 0.7785, 0.3105, 0.7895, 0.31, 0.7895, 0.3201, 0.7785, 0.3201, 0.4935, 0.2542, 0.5003, 0.2467, 0.5003, 0.3017, 0.4935, 0.2943, 0.2275, 0.7024, 0.2199, 0.709, 0.2199, 0.5763, 0.2275, 0.5771, 0.2352, 0.5771, 0.2428, 0.5763, 0.2428, 0.709, 0.2352, 0.7024, 0.825, 0.009178, 0.8173, 0.009548, 0.8173, -2.477e-09, 0.825, -1.897e-09, 0.1443, 0.6886, 0.1572, 0.7016, 0.1171, 0.7016, 0.1301, 0.6886, 0.1301, 0.6886, 0.1171, 0.7016, 0.1171, 0.5763, 0.1301, 0.5763, 0.1443, 0.5763, 0.1572, 0.5763, 0.1572, 0.7016, 0.1443, 0.6886, 0.7268, 0.3116, 0.7397, 0.3109, 0.7397, 0.3201, 0.7268, 0.3201, 0.6955, 0.8804, 0.6955, 0.8889, 0.6865, 0.8889, 0.6865, 0.8804, 0.2684, 0.6886, 0.2594, 0.6886, 0.2594, 0.5763, 0.2684, 0.5763, 0.4917, 0.3159, 0.4892, 0.3133, 0.4892, 0.3044, 0.4917, 0.3017, 0.7233, 0.5764, 0.7198, 0.5754, 0.7198, 0.5668, 0.7233, 0.5678, 0.7233, 0.7279, 0.7198, 0.7279, 0.7198, 0.6255, 0.7233, 0.6265, 0.7198, 0.8794, 0.7164, 0.8804, 0.7164, 0.8303, 0.7198, 0.8293, 0.6955, 0.7279, 0.6955, 0.8303, 0.6865, 0.8303, 0.6865, 0.7279, 0.7268, 0.16, 0.7397, 0.16, 0.7397, 0.257, 0.7268, 0.2614, 0.7526, 0.3116, 0.7397, 0.3109, 0.7397, 0.257, 0.7526, 0.2614, 0.825, 0.16, 0.8173, 0.16, 0.8173, 0.0656, 0.825, 0.06306, 0.8327, 0.3109, 0.825, 0.3105, 0.825, 0.2545, 0.8327, 0.257, 0.7785, 0.16, 0.7895, 0.16, 0.7895, 0.2507, 0.7785, 0.2545, 0.8005, 0.3105, 0.7895, 0.31, 0.7895, 0.2507, 0.8005, 0.2545, 0.843, 0.01012, 0.846, 0.01009, 0.846, 0.06935, 0.843, 0.06956, 0.84, 0.16, 0.843, 0.16, 0.843, 0.2507, 0.84, 0.2505, 0.846, 0.16, 0.8489, 0.16, 0.8489, 0.2491, 0.846, 0.2493, 0.8489, 0.01031, 0.8519, 0.01033, 0.8519, 0.07101, 0.8489, 0.07081, 0.8327, 0.16, 0.8364, 0.16, 0.8364, 0.2493, 0.8327, 0.2505, 0.84, 0.31, 0.8364, 0.3098, 0.8364, 0.2493, 0.84, 0.2505, 0.7526, 0.16, 0.7656, 0.16, 0.7656, 0.2447, 0.7526, 0.2491, 0.7785, 0.3098, 0.7656, 0.3091, 0.7656, 0.2447, 0.7785, 0.2491, 0.8089, 0.16, 0.8173, 0.16, 0.8173, 0.2426, 0.8089, 0.2447, 0.8005, 0.01098, 0.8089, 0.01127, 0.8089, 0.07745, 0.8005, 0.07541, 0.7268, 0.16, 0.7268, 0.2426, 0.6304, 0.2426, 0.6304, 0.16, 0.8947, 0.6078, 0.9359, 0.6078, 0.9359, 0.7474, 0.8947, 0.7474, 0.8534, 0.3421, 0.8947, 0.3421, 0.8947, 0.4714, 0.8534, 0.4714, 0.3349, 0.16, 0.3349, 0.2426, 0.3219, 0.2426, 0.3219, 0.16, 0.1561, 0.2881, 0.1599, 0.4276, 4.103e-09, 0.3707, 1.034e-08, 0.2881, 0.3219, 0.02202, 0.3219, 0.1513, 0.164, 0.2055, 0.164, 0.1394, 0.4292, 0.16, 0.4292, 0.2426, 0.3975, 0.2426, 0.3975, 0.16, 0.4292, 0.3088, 0.4292, 0.3201, 0.3975, 0.3201, 0.3975, 0.3088, 0.8121, 0.765, 0.8534, 0.765, 0.8534, 0.7806, 0.8121, 0.7806, 0.6094, 0.3937, 0.6094, 0.4093, 0.4657, 0.4093, 0.4657, 0.3775, 0.6094, 0.3739, 0.6094, 0.3937, 0.4657, 0.3775, 0.4657, 0.3488, 0.8121, 0.7452, 0.8534, 0.7452, 0.8534, 0.765, 0.8121, 0.765, 0.4579, 0.3088, 0.4579, 0.3201, 0.4292, 0.3201, 0.4292, 0.3088, 0.4579, 0.16, 0.4579, 0.2426, 0.4292, 0.2426, 0.4292, 0.16, 0.4867, 0.16, 0.4867, 0.2426, 0.4579, 0.2426, 0.4579, 0.16, 0.4867, 0.3088, 0.4867, 0.3201, 0.4579, 0.3201, 0.4579, 0.3088, 0.8121, 0.6914, 0.8534, 0.6914, 0.8534, 0.7452, 0.8121, 0.7452, 0.6094, 0.3201, 0.6094, 0.3739, 0.4657, 0.3488, 0.4657, 0.3201, 0.3975, 0.16, 0.3975, 0.2426, 0.3349, 0.2426, 0.3349, 0.16, 0.3975, 0.3088, 0.3975, 0.3201, 0.3349, 0.3201, 0.3349, 0.3088, 0.8121, 0.7806, 0.8534, 0.7806, 0.8534, 0.8432, 0.8121, 0.8432, 0.6094, 0.4093, 0.6094, 0.4719, 0.4657, 0.4719, 0.4657, 0.4093, 0.3975, 0.2426, 0.3975, 0.3088, 0.3349, 0.3088, 0.3349, 0.2426, 0.4867, 0.2426, 0.4867, 0.3088, 0.4579, 0.3088, 0.4579, 0.2426, 0.4579, 0.2426, 0.4579, 0.3088, 0.4292, 0.3088, 0.4292, 0.2426, 0.4292, 0.2426, 0.4292, 0.3088, 0.3975, 0.3088, 0.3975, 0.2426, 0.3219, -7.787e-09, 0.3219, 0.02202, 0.164, 0.1394, 0.164, 0.1281, 0.8534, 0.3201, 0.8947, 0.3201, 0.8947, 0.3421, 0.8534, 0.3421, 0.8005, -3.748e-09, 0.8089, -3.112e-09, 0.8089, 0.01127, 0.8005, 0.01098, 0.7785, 0.3201, 0.7656, 0.3201, 0.7656, 0.3091, 0.7785, 0.3098, 0.84, 0.3201, 0.8364, 0.3201, 0.8364, 0.3098, 0.84, 0.31, 0.8489, -9.183e-11, 0.8519, 1.324e-10, 0.8519, 0.01033, 0.8489, 0.01031, 0.843, -5.402e-10, 0.846, -3.16e-10, 0.846, 0.01009, 0.843, 0.01012, 0.8005, 0.3201, 0.7895, 0.3201, 0.7895, 0.31, 0.8005, 0.3105, 0.8327, 0.3201, 0.825, 0.3201, 0.825, 0.3105, 0.8327, 0.3109, 0.7526, 0.3201, 0.7397, 0.3201, 0.7397, 0.3109, 0.7526, 0.3116, 0.7198, 0.8879, 0.7164, 0.8889, 0.7164, 0.8804, 0.7198, 0.8794, 0.7233, 0.6265, 0.7198, 0.6255, 0.7198, 0.5754, 0.7233, 0.5764, 0.6955, 0.8303, 0.6955, 0.8804, 0.6865, 0.8804, 0.6865, 0.8303, 0.7268, 0.2614, 0.7397, 0.257, 0.7397, 0.3109, 0.7268, 0.3116, 0.825, 0.06306, 0.8173, 0.0656, 0.8173, 0.009548, 0.825, 0.009178, 0.7785, 0.2545, 0.7895, 0.2507, 0.7895, 0.31, 0.7785, 0.3105, 0.84, 0.2505, 0.843, 0.2507, 0.843, 0.31, 0.84, 0.31, 0.846, 0.2493, 0.8489, 0.2491, 0.8489, 0.3098, 0.846, 0.3098, 0.8327, 0.2505, 0.8364, 0.2493, 0.8364, 0.3098, 0.8327, 0.31, 0.7526, 0.2491, 0.7656, 0.2447, 0.7656, 0.3091, 0.7526, 0.3098, 0.8089, 0.2447, 0.8173, 0.2426, 0.8173, 0.3088, 0.8089, 0.3091, 0.7268, 0.2426, 0.7268, 0.3088, 0.6304, 0.3088, 0.6304, 0.2426, 0.8947, 0.7474, 0.9359, 0.7474, 0.9359, 0.8745, 0.8947, 0.8745, 0.3349, 0.2426, 0.3349, 0.3088, 0.3219, 0.3088, 0.3219, 0.2426, 0.1599, 0.4276, 0.1634, 0.5546, -8.936e-10, 0.4369, 4.103e-09, 0.3707, 0.7198, 0.8293, 0.7164, 0.8303, 0.7164, 0.7279, 0.7198, 0.7279, 0.7526, 0.2614, 0.7397, 0.257, 0.7397, 0.16, 0.7526, 0.16, 0.8327, 0.257, 0.825, 0.2545, 0.825, 0.16, 0.8327, 0.16, 0.84, 0.2505, 0.8364, 0.2493, 0.8364, 0.16, 0.84, 0.16, 0.843, 0.06956, 0.846, 0.06935, 0.846, 0.16, 0.843, 0.16, 0.8005, 0.2545, 0.7895, 0.2507, 0.7895, 0.16, 0.8005, 0.16, 0.8489, 0.07081, 0.8519, 0.07101, 0.8519, 0.16, 0.8489, 0.16, 0.7785, 0.2491, 0.7656, 0.2447, 0.7656, 0.16, 0.7785, 0.16, 0.8005, 0.07541, 0.8089, 0.07745, 0.8089, 0.16, 0.8005, 0.16, 0.8534, 0.4714, 0.8947, 0.4714, 0.8947, 0.6082, 0.8534, 0.6082, 0.3219, 0.1513, 0.3219, 0.2881, 0.164, 0.2881, 0.164, 0.2055])
me_cube_001.materials.append(mat_grass)
me_cube_001.materials.append(mat_walkway)
me_cube_001.materials.append(mat_metal)
me_cube_001.update()

# ---- objects
ob_cube_001 = bpy.data.objects.new('Cube.001', me_cube_001)

# ---- transforms, parenting, visibility, modifiers, constraints
ob_cube_001.location = (0.0, 0.0, 0.0)

# ---- collection membership
col_collection.objects.link(ob_cube_001)

# ---- scene / render settings (as saved in the file)
scene.frame_start = 1; scene.frame_end = 250; scene.frame_set(1)
scene.render.engine = 'CYCLES'
scene.cycles.bake_type = 'DIFFUSE'
bpy.context.view_layer.update()

# ---- added for rendering (the .blend has no active camera and no usable light): camera, sun
cam_auto = bpy.data.cameras.new('AutoCamera')
cam_auto.lens = 50.0
cam_auto.sensor_width = 36.0
cam_auto.clip_end = 1000.0
ob_auto_camera = bpy.data.objects.new('AutoCamera', cam_auto)
scene.collection.objects.link(ob_auto_camera)
ob_auto_camera.location = (11.8933, -14.8258, 9.12785)
ob_auto_camera.rotation_euler = (1.09748, -7.21219e-08, 0.694738)
scene.camera = ob_auto_camera
light_auto_sun = bpy.data.lights.new('AutoSun', 'SUN')
light_auto_sun.energy = 3.0
light_auto_sun.angle = 0.0523599
ob_auto_sun = bpy.data.objects.new('AutoSun', light_auto_sun)
scene.collection.objects.link(ob_auto_sun)
ob_auto_sun.rotation_euler = (0.872665, 0.174533, 0.523599)
bpy.context.view_layer.update()
